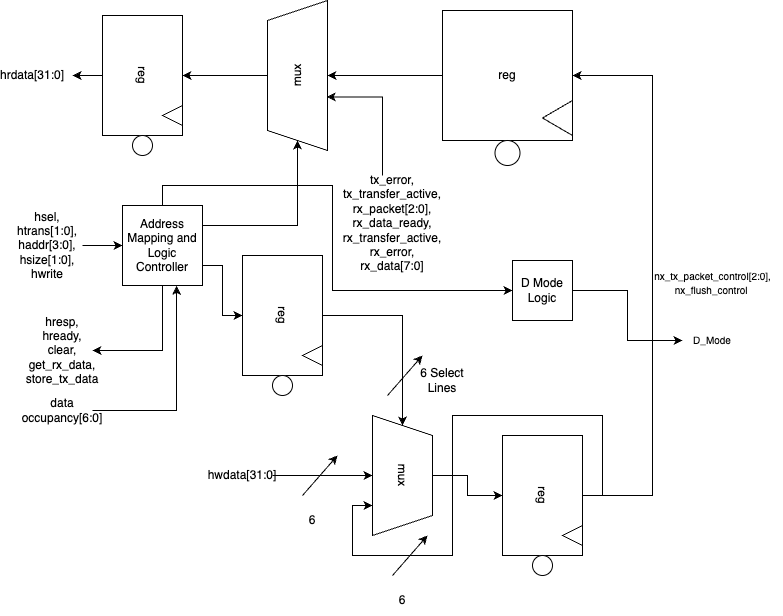

The diagram above was exported from draw.io. Its source (the exported page's mxGraphModel, read from the mxfile embedded in the PNG):
<mxGraphModel dx="763" dy="425" grid="1" gridSize="10" guides="1" tooltips="1" connect="1" arrows="1" fold="1" page="1" pageScale="1" pageWidth="850" pageHeight="1100" math="0" shadow="0">
  <root>
    <mxCell id="0" />
    <mxCell id="1" parent="0" />
    <mxCell id="Ij1KedkiM8AG5HMzNZX6-8" style="edgeStyle=orthogonalEdgeStyle;rounded=0;orthogonalLoop=1;jettySize=auto;html=1;exitX=0.5;exitY=1;exitDx=0;exitDy=0;" parent="1" source="Ij1KedkiM8AG5HMzNZX6-2" edge="1">
      <mxGeometry relative="1" as="geometry">
        <mxPoint x="120" y="219.72413793103453" as="targetPoint" />
      </mxGeometry>
    </mxCell>
    <mxCell id="Ij1KedkiM8AG5HMzNZX6-2" value="reg" style="rounded=0;whiteSpace=wrap;html=1;rotation=90;" parent="1" vertex="1">
      <mxGeometry x="130" y="180" width="120" height="80" as="geometry" />
    </mxCell>
    <mxCell id="Ij1KedkiM8AG5HMzNZX6-4" value="" style="triangle;whiteSpace=wrap;html=1;rotation=-180;" parent="1" vertex="1">
      <mxGeometry x="210" y="250" width="20" height="20" as="geometry" />
    </mxCell>
    <mxCell id="Ij1KedkiM8AG5HMzNZX6-5" value="" style="ellipse;whiteSpace=wrap;html=1;aspect=fixed;" parent="1" vertex="1">
      <mxGeometry x="180" y="280" width="20" height="20" as="geometry" />
    </mxCell>
    <mxCell id="Ij1KedkiM8AG5HMzNZX6-9" style="edgeStyle=orthogonalEdgeStyle;rounded=0;orthogonalLoop=1;jettySize=auto;html=1;exitX=0.5;exitY=0;exitDx=0;exitDy=0;entryX=0.5;entryY=0;entryDx=0;entryDy=0;" parent="1" source="Ij1KedkiM8AG5HMzNZX6-6" target="Ij1KedkiM8AG5HMzNZX6-2" edge="1">
      <mxGeometry relative="1" as="geometry" />
    </mxCell>
    <mxCell id="Ij1KedkiM8AG5HMzNZX6-6" value="mux" style="shape=trapezoid;perimeter=trapezoidPerimeter;whiteSpace=wrap;html=1;fixedSize=1;rotation=-90;" parent="1" vertex="1">
      <mxGeometry x="270" y="190" width="150" height="60" as="geometry" />
    </mxCell>
    <mxCell id="Ij1KedkiM8AG5HMzNZX6-7" value="hrdata[31:0]" style="text;html=1;strokeColor=none;fillColor=none;align=center;verticalAlign=middle;whiteSpace=wrap;rounded=0;" parent="1" vertex="1">
      <mxGeometry x="50" y="205" width="60" height="30" as="geometry" />
    </mxCell>
    <mxCell id="Ij1KedkiM8AG5HMzNZX6-22" style="edgeStyle=orthogonalEdgeStyle;rounded=0;orthogonalLoop=1;jettySize=auto;html=1;exitX=1;exitY=0.25;exitDx=0;exitDy=0;entryX=0;entryY=0.5;entryDx=0;entryDy=0;" parent="1" source="Ij1KedkiM8AG5HMzNZX6-10" target="Ij1KedkiM8AG5HMzNZX6-6" edge="1">
      <mxGeometry relative="1" as="geometry" />
    </mxCell>
    <mxCell id="Ij1KedkiM8AG5HMzNZX6-23" style="edgeStyle=orthogonalEdgeStyle;rounded=0;orthogonalLoop=1;jettySize=auto;html=1;exitX=1;exitY=0.75;exitDx=0;exitDy=0;" parent="1" source="Ij1KedkiM8AG5HMzNZX6-10" target="Ij1KedkiM8AG5HMzNZX6-19" edge="1">
      <mxGeometry relative="1" as="geometry" />
    </mxCell>
    <mxCell id="Ij1KedkiM8AG5HMzNZX6-51" style="edgeStyle=orthogonalEdgeStyle;rounded=0;orthogonalLoop=1;jettySize=auto;html=1;exitX=0.5;exitY=1;exitDx=0;exitDy=0;entryX=1;entryY=0.5;entryDx=0;entryDy=0;" parent="1" source="Ij1KedkiM8AG5HMzNZX6-10" target="Ij1KedkiM8AG5HMzNZX6-50" edge="1">
      <mxGeometry relative="1" as="geometry" />
    </mxCell>
    <mxCell id="tHUftFQpJ5BMzwwmofxK-4" style="edgeStyle=orthogonalEdgeStyle;rounded=0;orthogonalLoop=1;jettySize=auto;html=1;exitX=0.5;exitY=0;exitDx=0;exitDy=0;entryX=0;entryY=0.5;entryDx=0;entryDy=0;" edge="1" parent="1" source="Ij1KedkiM8AG5HMzNZX6-10" target="tHUftFQpJ5BMzwwmofxK-3">
      <mxGeometry relative="1" as="geometry">
        <Array as="points">
          <mxPoint x="210" y="330" />
          <mxPoint x="380" y="330" />
          <mxPoint x="380" y="435" />
        </Array>
      </mxGeometry>
    </mxCell>
    <mxCell id="Ij1KedkiM8AG5HMzNZX6-10" value="Address Mapping and Logic Controller" style="whiteSpace=wrap;html=1;aspect=fixed;" parent="1" vertex="1">
      <mxGeometry x="170" y="350" width="80" height="80" as="geometry" />
    </mxCell>
    <mxCell id="Ij1KedkiM8AG5HMzNZX6-13" style="edgeStyle=orthogonalEdgeStyle;rounded=0;orthogonalLoop=1;jettySize=auto;html=1;entryX=0;entryY=0.5;entryDx=0;entryDy=0;" parent="1" source="Ij1KedkiM8AG5HMzNZX6-11" target="Ij1KedkiM8AG5HMzNZX6-10" edge="1">
      <mxGeometry relative="1" as="geometry" />
    </mxCell>
    <mxCell id="Ij1KedkiM8AG5HMzNZX6-11" value="&lt;div&gt;hsel, htrans[1:0],&lt;/div&gt;&lt;div&gt;haddr[3:0],&lt;/div&gt;&lt;div&gt;hsize[1:0],&lt;/div&gt;&lt;div&gt;hwrite&lt;br&gt;&lt;/div&gt;" style="text;html=1;strokeColor=none;fillColor=none;align=center;verticalAlign=middle;whiteSpace=wrap;rounded=0;" parent="1" vertex="1">
      <mxGeometry x="60" y="375" width="70" height="30" as="geometry" />
    </mxCell>
    <mxCell id="Ij1KedkiM8AG5HMzNZX6-27" style="edgeStyle=orthogonalEdgeStyle;rounded=0;orthogonalLoop=1;jettySize=auto;html=1;exitX=0.5;exitY=0;exitDx=0;exitDy=0;" parent="1" source="Ij1KedkiM8AG5HMzNZX6-19" target="Ij1KedkiM8AG5HMzNZX6-24" edge="1">
      <mxGeometry relative="1" as="geometry" />
    </mxCell>
    <mxCell id="Ij1KedkiM8AG5HMzNZX6-19" value="reg" style="rounded=0;whiteSpace=wrap;html=1;rotation=90;" parent="1" vertex="1">
      <mxGeometry x="270" y="420" width="120" height="80" as="geometry" />
    </mxCell>
    <mxCell id="Ij1KedkiM8AG5HMzNZX6-20" value="" style="triangle;whiteSpace=wrap;html=1;rotation=-180;" parent="1" vertex="1">
      <mxGeometry x="350" y="490" width="20" height="20" as="geometry" />
    </mxCell>
    <mxCell id="Ij1KedkiM8AG5HMzNZX6-21" value="" style="ellipse;whiteSpace=wrap;html=1;aspect=fixed;" parent="1" vertex="1">
      <mxGeometry x="320" y="520" width="20" height="20" as="geometry" />
    </mxCell>
    <mxCell id="Ij1KedkiM8AG5HMzNZX6-40" style="edgeStyle=orthogonalEdgeStyle;rounded=0;orthogonalLoop=1;jettySize=auto;html=1;exitX=0.5;exitY=0;exitDx=0;exitDy=0;" parent="1" source="Ij1KedkiM8AG5HMzNZX6-24" target="Ij1KedkiM8AG5HMzNZX6-35" edge="1">
      <mxGeometry relative="1" as="geometry" />
    </mxCell>
    <mxCell id="Ij1KedkiM8AG5HMzNZX6-24" value="mux" style="shape=trapezoid;perimeter=trapezoidPerimeter;whiteSpace=wrap;html=1;fixedSize=1;rotation=90;" parent="1" vertex="1">
      <mxGeometry x="390" y="590" width="120" height="60" as="geometry" />
    </mxCell>
    <mxCell id="Ij1KedkiM8AG5HMzNZX6-29" value="" style="endArrow=classic;html=1;rounded=0;" parent="1" edge="1">
      <mxGeometry width="50" height="50" relative="1" as="geometry">
        <mxPoint x="435" y="540" as="sourcePoint" />
        <mxPoint x="470" y="500" as="targetPoint" />
      </mxGeometry>
    </mxCell>
    <mxCell id="Ij1KedkiM8AG5HMzNZX6-30" value="6 Select Lines" style="text;html=1;strokeColor=none;fillColor=none;align=center;verticalAlign=middle;whiteSpace=wrap;rounded=0;" parent="1" vertex="1">
      <mxGeometry x="460" y="510" width="60" height="30" as="geometry" />
    </mxCell>
    <mxCell id="Ij1KedkiM8AG5HMzNZX6-32" style="edgeStyle=orthogonalEdgeStyle;rounded=0;orthogonalLoop=1;jettySize=auto;html=1;exitX=1;exitY=0.5;exitDx=0;exitDy=0;entryX=0.5;entryY=1;entryDx=0;entryDy=0;" parent="1" source="Ij1KedkiM8AG5HMzNZX6-31" target="Ij1KedkiM8AG5HMzNZX6-24" edge="1">
      <mxGeometry relative="1" as="geometry" />
    </mxCell>
    <mxCell id="Ij1KedkiM8AG5HMzNZX6-31" value="hwdata[31:0]" style="text;html=1;strokeColor=none;fillColor=none;align=center;verticalAlign=middle;whiteSpace=wrap;rounded=0;" parent="1" vertex="1">
      <mxGeometry x="260" y="605" width="60" height="30" as="geometry" />
    </mxCell>
    <mxCell id="Ij1KedkiM8AG5HMzNZX6-33" value="" style="endArrow=classic;html=1;rounded=0;" parent="1" edge="1">
      <mxGeometry width="50" height="50" relative="1" as="geometry">
        <mxPoint x="350" y="640" as="sourcePoint" />
        <mxPoint x="385" y="600" as="targetPoint" />
      </mxGeometry>
    </mxCell>
    <mxCell id="Ij1KedkiM8AG5HMzNZX6-34" value="6" style="text;html=1;strokeColor=none;fillColor=none;align=center;verticalAlign=middle;whiteSpace=wrap;rounded=0;" parent="1" vertex="1">
      <mxGeometry x="330" y="650" width="60" height="30" as="geometry" />
    </mxCell>
    <mxCell id="Ij1KedkiM8AG5HMzNZX6-41" style="edgeStyle=orthogonalEdgeStyle;rounded=0;orthogonalLoop=1;jettySize=auto;html=1;exitX=0.5;exitY=0;exitDx=0;exitDy=0;entryX=0.75;entryY=1;entryDx=0;entryDy=0;" parent="1" source="Ij1KedkiM8AG5HMzNZX6-35" target="Ij1KedkiM8AG5HMzNZX6-24" edge="1">
      <mxGeometry relative="1" as="geometry">
        <Array as="points">
          <mxPoint x="650" y="640" />
          <mxPoint x="650" y="560" />
          <mxPoint x="500" y="560" />
          <mxPoint x="500" y="700" />
          <mxPoint x="400" y="700" />
          <mxPoint x="400" y="650" />
        </Array>
      </mxGeometry>
    </mxCell>
    <mxCell id="Ij1KedkiM8AG5HMzNZX6-48" style="edgeStyle=orthogonalEdgeStyle;rounded=0;orthogonalLoop=1;jettySize=auto;html=1;exitX=0.5;exitY=0;exitDx=0;exitDy=0;" parent="1" source="Ij1KedkiM8AG5HMzNZX6-35" target="Ij1KedkiM8AG5HMzNZX6-45" edge="1">
      <mxGeometry relative="1" as="geometry">
        <Array as="points">
          <mxPoint x="700" y="640" />
          <mxPoint x="700" y="220" />
        </Array>
      </mxGeometry>
    </mxCell>
    <mxCell id="Ij1KedkiM8AG5HMzNZX6-35" value="reg" style="rounded=0;whiteSpace=wrap;html=1;rotation=90;" parent="1" vertex="1">
      <mxGeometry x="530" y="600" width="120" height="80" as="geometry" />
    </mxCell>
    <mxCell id="Ij1KedkiM8AG5HMzNZX6-36" value="" style="triangle;whiteSpace=wrap;html=1;rotation=-180;" parent="1" vertex="1">
      <mxGeometry x="610" y="670" width="20" height="20" as="geometry" />
    </mxCell>
    <mxCell id="Ij1KedkiM8AG5HMzNZX6-37" value="" style="ellipse;whiteSpace=wrap;html=1;aspect=fixed;" parent="1" vertex="1">
      <mxGeometry x="580" y="700" width="20" height="20" as="geometry" />
    </mxCell>
    <mxCell id="Ij1KedkiM8AG5HMzNZX6-42" value="" style="endArrow=classic;html=1;rounded=0;" parent="1" edge="1">
      <mxGeometry width="50" height="50" relative="1" as="geometry">
        <mxPoint x="440" y="720" as="sourcePoint" />
        <mxPoint x="475" y="680" as="targetPoint" />
      </mxGeometry>
    </mxCell>
    <mxCell id="Ij1KedkiM8AG5HMzNZX6-43" value="6" style="text;html=1;strokeColor=none;fillColor=none;align=center;verticalAlign=middle;whiteSpace=wrap;rounded=0;" parent="1" vertex="1">
      <mxGeometry x="420" y="730" width="60" height="30" as="geometry" />
    </mxCell>
    <mxCell id="Ij1KedkiM8AG5HMzNZX6-53" style="edgeStyle=orthogonalEdgeStyle;rounded=0;orthogonalLoop=1;jettySize=auto;html=1;exitX=0;exitY=0.5;exitDx=0;exitDy=0;entryX=0.5;entryY=1;entryDx=0;entryDy=0;" parent="1" source="Ij1KedkiM8AG5HMzNZX6-45" target="Ij1KedkiM8AG5HMzNZX6-6" edge="1">
      <mxGeometry relative="1" as="geometry" />
    </mxCell>
    <mxCell id="Ij1KedkiM8AG5HMzNZX6-45" value="reg" style="whiteSpace=wrap;html=1;aspect=fixed;" parent="1" vertex="1">
      <mxGeometry x="490" y="155" width="130" height="130" as="geometry" />
    </mxCell>
    <mxCell id="Ij1KedkiM8AG5HMzNZX6-46" value="" style="triangle;whiteSpace=wrap;html=1;rotation=-180;" parent="1" vertex="1">
      <mxGeometry x="590" y="245" width="30" height="35" as="geometry" />
    </mxCell>
    <mxCell id="Ij1KedkiM8AG5HMzNZX6-47" value="" style="ellipse;whiteSpace=wrap;html=1;aspect=fixed;" parent="1" vertex="1">
      <mxGeometry x="542.5" y="285" width="25" height="25" as="geometry" />
    </mxCell>
    <mxCell id="Ij1KedkiM8AG5HMzNZX6-50" value="&lt;div&gt;hresp,&lt;/div&gt;&lt;div&gt;hready,&lt;/div&gt;&lt;div&gt;clear,&lt;/div&gt;&lt;div&gt;get_rx_data,&lt;/div&gt;&lt;div&gt;store_tx_data&lt;/div&gt;" style="text;html=1;strokeColor=none;fillColor=none;align=center;verticalAlign=middle;whiteSpace=wrap;rounded=0;" parent="1" vertex="1">
      <mxGeometry x="80" y="480" width="60" height="30" as="geometry" />
    </mxCell>
    <mxCell id="Ij1KedkiM8AG5HMzNZX6-60" style="edgeStyle=orthogonalEdgeStyle;rounded=0;orthogonalLoop=1;jettySize=auto;html=1;entryX=0.357;entryY=0.986;entryDx=0;entryDy=0;entryPerimeter=0;" parent="1" source="Ij1KedkiM8AG5HMzNZX6-54" target="Ij1KedkiM8AG5HMzNZX6-6" edge="1">
      <mxGeometry relative="1" as="geometry">
        <Array as="points">
          <mxPoint x="430" y="242" />
        </Array>
      </mxGeometry>
    </mxCell>
    <mxCell id="Ij1KedkiM8AG5HMzNZX6-54" value="&lt;div&gt;tx_error,&lt;/div&gt;&lt;div&gt;tx_transfer_active,&lt;/div&gt;&lt;div&gt;rx_packet[2:0],&lt;/div&gt;&lt;div&gt;rx_data_ready,&lt;/div&gt;&lt;div&gt;rx_transfer_active,&lt;/div&gt;&lt;div&gt;rx_error,&lt;/div&gt;&lt;div&gt;rx_data[7:0]&lt;/div&gt;&lt;div&gt;&lt;br&gt;&lt;/div&gt;" style="text;html=1;strokeColor=none;fillColor=none;align=center;verticalAlign=middle;whiteSpace=wrap;rounded=0;" parent="1" vertex="1">
      <mxGeometry x="350" y="320" width="180" height="110" as="geometry" />
    </mxCell>
    <mxCell id="yiBk-7LqaaNtzSw8wDFC-2" style="edgeStyle=orthogonalEdgeStyle;rounded=0;orthogonalLoop=1;jettySize=auto;html=1;exitX=1;exitY=0.5;exitDx=0;exitDy=0;entryX=0.676;entryY=1.003;entryDx=0;entryDy=0;entryPerimeter=0;" parent="1" source="yiBk-7LqaaNtzSw8wDFC-1" target="Ij1KedkiM8AG5HMzNZX6-10" edge="1">
      <mxGeometry relative="1" as="geometry" />
    </mxCell>
    <mxCell id="yiBk-7LqaaNtzSw8wDFC-1" value="data&lt;br&gt;occupancy[6:0]" style="text;html=1;strokeColor=none;fillColor=none;align=center;verticalAlign=middle;whiteSpace=wrap;rounded=0;" parent="1" vertex="1">
      <mxGeometry x="80" y="540" width="60" height="30" as="geometry" />
    </mxCell>
    <mxCell id="tHUftFQpJ5BMzwwmofxK-2" value="&lt;font style=&quot;font-size: 10px;&quot;&gt;nx_tx_packet_control[2:0],&lt;br&gt;nx_flush_control&amp;nbsp;&lt;br&gt;&lt;br&gt;&lt;/font&gt;" style="text;html=1;align=center;verticalAlign=middle;resizable=0;points=[];autosize=1;strokeColor=none;fillColor=none;" vertex="1" parent="1">
      <mxGeometry x="690" y="405" width="140" height="60" as="geometry" />
    </mxCell>
    <mxCell id="tHUftFQpJ5BMzwwmofxK-6" style="edgeStyle=orthogonalEdgeStyle;rounded=0;orthogonalLoop=1;jettySize=auto;html=1;exitX=1;exitY=0.5;exitDx=0;exitDy=0;entryX=0;entryY=0.5;entryDx=0;entryDy=0;" edge="1" parent="1" source="tHUftFQpJ5BMzwwmofxK-3" target="tHUftFQpJ5BMzwwmofxK-5">
      <mxGeometry relative="1" as="geometry" />
    </mxCell>
    <mxCell id="tHUftFQpJ5BMzwwmofxK-3" value="D Mode Logic" style="whiteSpace=wrap;html=1;aspect=fixed;" vertex="1" parent="1">
      <mxGeometry x="560" y="405" width="60" height="60" as="geometry" />
    </mxCell>
    <mxCell id="tHUftFQpJ5BMzwwmofxK-5" value="&lt;font style=&quot;font-size: 10px;&quot;&gt;D_Mode&lt;/font&gt;" style="text;html=1;strokeColor=none;fillColor=none;align=center;verticalAlign=middle;whiteSpace=wrap;rounded=0;" vertex="1" parent="1">
      <mxGeometry x="730" y="470" width="60" height="30" as="geometry" />
    </mxCell>
  </root>
</mxGraphModel>